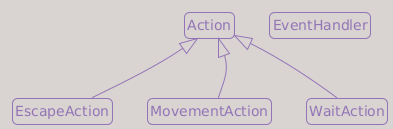

The diagram above was rendered by PlantUML. Its source (embedded in the PNG):
@startuml
!theme mimeograph

top to bottom direction

hide members

hide circle

skinparam roundcorner 10

skinparam noteFontSize 10
skinparam noteBorderThickness 1
skinparam noteMargin 2
skinparam notePadding 2

set namespaceSeparator none

'--------------------------------------
' Classes
'--------------------------------------

class "Action" as game.actions.Action {
}

class "EscapeAction" as game.actions.EscapeAction {
}

class "EventHandler" as game.input_handlers.EventHandler {
}

class "MovementAction" as game.actions.MovementAction {
}

class "WaitAction" as game.actions.WaitAction {
}

'--------------------------------------
' Relations
'--------------------------------------

game.actions.EscapeAction --|> game.actions.Action
game.actions.MovementAction --|> game.actions.Action
game.actions.WaitAction --|> game.actions.Action

'--------------------------------------
' Order Rules
'--------------------------------------

game.actions.Action -[hidden]down- game.actions.MovementAction
game.actions.Action -[hidden]down- game.actions.WaitAction
game.actions.Action -[hidden]down- game.actions.EscapeAction
@enduml